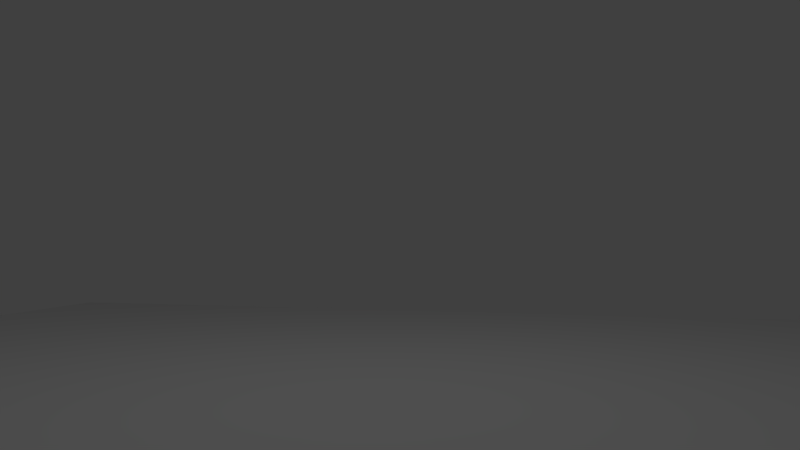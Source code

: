 # Source: init.blend  (saved by Blender 2.76.0; exported with 4.5.12 LTS)
import bpy
from mathutils import Matrix  # noqa: F401  (used for matrix-valued properties, if any)

bpy.ops.wm.read_factory_settings(use_empty=True)
scene = bpy.context.scene
scene.name = 'Scene'

# ---- collections
col_collection_1 = bpy.data.collections.new('Collection 1'); scene.collection.children.link(col_collection_1)

# ---- world
world_world = bpy.data.worlds.new('World'); scene.world = world_world
world_world.color = (0.05088, 0.05088, 0.05088)
world_world.use_sun_shadow = False
world_world.sun_shadow_jitter_overblur = 0.0
world_world.cycles.sampling_method = 'MANUAL'
world_world.cycles.sample_map_resolution = 256

# ---- cameras
cam_c10 = bpy.data.cameras.new('C10')
cam_c10.clip_end = 100.0
cam_c10.lens = 35.0
cam_c10.sensor_width = 32.0
cam_c10.sensor_height = 18.0
cam_c10.ortho_scale = 7.314
cam_c10.dof.focus_distance = 0.0
cam_c6 = bpy.data.cameras.new('C6')
cam_c6.clip_end = 100.0
cam_c6.lens = 35.0
cam_c6.sensor_width = 32.0
cam_c6.sensor_height = 18.0
cam_c6.ortho_scale = 7.314
cam_c6.dof.focus_distance = 0.0
cam_c9 = bpy.data.cameras.new('C9')
cam_c9.clip_end = 100.0
cam_c9.lens = 35.0
cam_c9.sensor_width = 32.0
cam_c9.sensor_height = 18.0
cam_c9.ortho_scale = 7.314
cam_c9.dof.focus_distance = 0.0
cam_c2 = bpy.data.cameras.new('C2')
cam_c2.clip_end = 100.0
cam_c2.lens = 35.0
cam_c2.sensor_width = 32.0
cam_c2.sensor_height = 18.0
cam_c2.ortho_scale = 7.314
cam_c2.dof.focus_distance = 0.0
cam_c4 = bpy.data.cameras.new('C4')
cam_c4.clip_end = 100.0
cam_c4.lens = 35.0
cam_c4.sensor_width = 32.0
cam_c4.sensor_height = 18.0
cam_c4.ortho_scale = 7.314
cam_c4.dof.focus_distance = 0.0
cam_c7 = bpy.data.cameras.new('C7')
cam_c7.clip_end = 100.0
cam_c7.lens = 35.0
cam_c7.sensor_width = 32.0
cam_c7.sensor_height = 18.0
cam_c7.ortho_scale = 7.314
cam_c7.dof.focus_distance = 0.0
cam_c8 = bpy.data.cameras.new('C8')
cam_c8.clip_end = 100.0
cam_c8.lens = 35.0
cam_c8.sensor_width = 32.0
cam_c8.sensor_height = 18.0
cam_c8.ortho_scale = 7.314
cam_c8.dof.focus_distance = 0.0
cam_c3 = bpy.data.cameras.new('C3')
cam_c3.clip_end = 100.0
cam_c3.lens = 35.0
cam_c3.sensor_width = 32.0
cam_c3.sensor_height = 18.0
cam_c3.ortho_scale = 7.314
cam_c3.dof.focus_distance = 0.0
cam_c5 = bpy.data.cameras.new('C5')
cam_c5.clip_end = 100.0
cam_c5.lens = 35.0
cam_c5.sensor_width = 32.0
cam_c5.sensor_height = 18.0
cam_c5.ortho_scale = 7.314
cam_c5.dof.focus_distance = 0.0
cam_c1 = bpy.data.cameras.new('C1')
cam_c1.clip_end = 100.0
cam_c1.lens = 35.0
cam_c1.sensor_width = 32.0
cam_c1.sensor_height = 18.0
cam_c1.ortho_scale = 7.314
cam_c1.dof.focus_distance = 0.0

# ---- lights
light_point = bpy.data.lights.new('Point', 'POINT')
light_point.transmission_factor = 0.0
light_point.energy = 100.0
light_point.shadow_buffer_clip_start = 0.5
light_point.shadow_soft_size = 0.1
light_point.shadow_maximum_resolution = 0.006
light_point.use_absolute_resolution = True
light_point.cycles.use_multiple_importance_sampling = False

# ---- meshes
me_plane = bpy.data.meshes.new('Plane')
me_plane.from_pydata([(-1.0, -1.0, 0.0), (1.0, -1.0, 0.0), (-1.0, 1.0, 0.0), (1.0, 1.0, 0.0)], [], [(0, 1, 3, 2)])
me_plane.materials.append(None)
me_plane.use_remesh_preserve_volume = False
me_plane.use_remesh_preserve_attributes = False
me_plane.use_mirror_vertex_groups = False
me_plane.update()

# ---- objects
ob_plane = bpy.data.objects.new('Plane', me_plane)
ob_10 = bpy.data.objects.new('10', cam_c10)
ob_6 = bpy.data.objects.new('6', cam_c6)
ob_9 = bpy.data.objects.new('9', cam_c9)
ob_2 = bpy.data.objects.new('2', cam_c2)
ob_4 = bpy.data.objects.new('4', cam_c4)
ob_7 = bpy.data.objects.new('7', cam_c7)
ob_8 = bpy.data.objects.new('8', cam_c8)
ob_3 = bpy.data.objects.new('3', cam_c3)
ob_5 = bpy.data.objects.new('5', cam_c5)
ob_point = bpy.data.objects.new('Point', light_point)
ob_1 = bpy.data.objects.new('1', cam_c1)

# ---- transforms, parenting, visibility, modifiers, constraints
ob_plane.location = (0.0, 0.0, -1.5)
ob_plane.scale = (8.0, 8.0, 8.0)
ob_plane.lineart.crease_threshold = 0.0
ob_10.location = (-2.0, -7.0, 0.0)
ob_10.rotation_euler = (1.571, -0.0, -0.2586)
ob_10.lock_rotations_4d = False
ob_10.empty_display_type = 'ARROWS'
ob_10.color = (0.0, 0.0, 0.0, 0.0)
ob_10.display_type = 'WIRE'
ob_10.lineart.crease_threshold = 0.0
ob_6.location = (-2.0, 7.0, 0.0)
ob_6.rotation_euler = (1.571, -0.0, 3.397)
ob_6.lock_rotations_4d = False
ob_6.empty_display_type = 'ARROWS'
ob_6.color = (0.0, 0.0, 0.0, 0.0)
ob_6.display_type = 'WIRE'
ob_6.lineart.crease_threshold = 0.0
ob_9.location = (-6.0, -4.0, 0.0)
ob_9.rotation_euler = (1.571, -0.0, 5.294)
ob_9.lock_rotations_4d = False
ob_9.empty_display_type = 'ARROWS'
ob_9.color = (0.0, 0.0, 0.0, 0.0)
ob_9.display_type = 'WIRE'
ob_9.lineart.crease_threshold = 0.0
ob_2.location = (6.0, -4.0, 0.0)
ob_2.rotation_euler = (1.571, -0.0, 0.9656)
ob_2.lock_rotations_4d = False
ob_2.empty_display_type = 'ARROWS'
ob_2.color = (0.0, 0.0, 0.0, 0.0)
ob_2.display_type = 'WIRE'
ob_2.lineart.crease_threshold = 0.0
ob_4.location = (6.0, 4.0, 0.0)
ob_4.rotation_euler = (1.571, -0.0, 2.147)
ob_4.lock_rotations_4d = False
ob_4.empty_display_type = 'ARROWS'
ob_4.color = (0.0, 0.0, 0.0, 0.0)
ob_4.display_type = 'WIRE'
ob_4.lineart.crease_threshold = 0.0
ob_7.location = (-6.0, 4.0, 0.0)
ob_7.rotation_euler = (1.571, -0.0, 4.136)
ob_7.lock_rotations_4d = False
ob_7.empty_display_type = 'ARROWS'
ob_7.color = (0.0, 0.0, 0.0, 0.0)
ob_7.display_type = 'WIRE'
ob_7.lineart.crease_threshold = 0.0
ob_8.location = (-8.0, 0.0, 0.0)
ob_8.rotation_euler = (1.571, -0.0, 4.712)
ob_8.lock_rotations_4d = False
ob_8.empty_display_type = 'ARROWS'
ob_8.color = (0.0, 0.0, 0.0, 0.0)
ob_8.display_type = 'WIRE'
ob_8.lineart.crease_threshold = 0.0
ob_3.location = (8.0, 0.0, 0.0)
ob_3.rotation_euler = (1.571, -0.0, 1.571)
ob_3.lock_rotations_4d = False
ob_3.empty_display_type = 'ARROWS'
ob_3.color = (0.0, 0.0, 0.0, 0.0)
ob_3.display_type = 'WIRE'
ob_3.lineart.crease_threshold = 0.0
ob_5.location = (2.0, 7.0, 0.0)
ob_5.rotation_euler = (1.571, -0.0, 2.891)
ob_5.lock_rotations_4d = False
ob_5.empty_display_type = 'ARROWS'
ob_5.color = (0.0, 0.0, 0.0, 0.0)
ob_5.display_type = 'WIRE'
ob_5.lineart.crease_threshold = 0.0
ob_point.location = (0.0, 0.0, 6.0)
ob_point.lineart.crease_threshold = 0.0
ob_1.location = (2.0, -7.0, 0.0)
ob_1.rotation_euler = (1.571, -0.0, 0.2476)
ob_1.lock_rotations_4d = False
ob_1.empty_display_type = 'ARROWS'
ob_1.color = (0.0, 0.0, 0.0, 0.0)
ob_1.display_type = 'WIRE'
ob_1.lineart.crease_threshold = 0.0

# ---- collection membership
col_collection_1.objects.link(ob_plane)
col_collection_1.objects.link(ob_10)
col_collection_1.objects.link(ob_6)
col_collection_1.objects.link(ob_9)
col_collection_1.objects.link(ob_2)
col_collection_1.objects.link(ob_4)
col_collection_1.objects.link(ob_7)
col_collection_1.objects.link(ob_8)
col_collection_1.objects.link(ob_3)
col_collection_1.objects.link(ob_5)
col_collection_1.objects.link(ob_point)
col_collection_1.objects.link(ob_1)

# ---- scene / render settings (as saved in the file)
scene.camera = ob_1
scene.frame_start = 1; scene.frame_end = 250; scene.frame_set(1)
scene.render.engine = 'CYCLES'
scene.render.resolution_percentage = 50
scene.render.dither_intensity = 0.0
scene.cycles.use_denoising = False
scene.cycles.samples = 10
scene.cycles.sampling_pattern = 'TABULATED_SOBOL'
scene.cycles.light_sampling_threshold = 0.0
scene.cycles.use_adaptive_sampling = False
scene.cycles.use_light_tree = False
scene.cycles.blur_glossy = 0.0
scene.cycles.pixel_filter_type = 'GAUSSIAN'
scene.cycles.sample_clamp_indirect = 0.0
scene.view_settings.view_transform = 'Standard'
bpy.context.view_layer.update()
